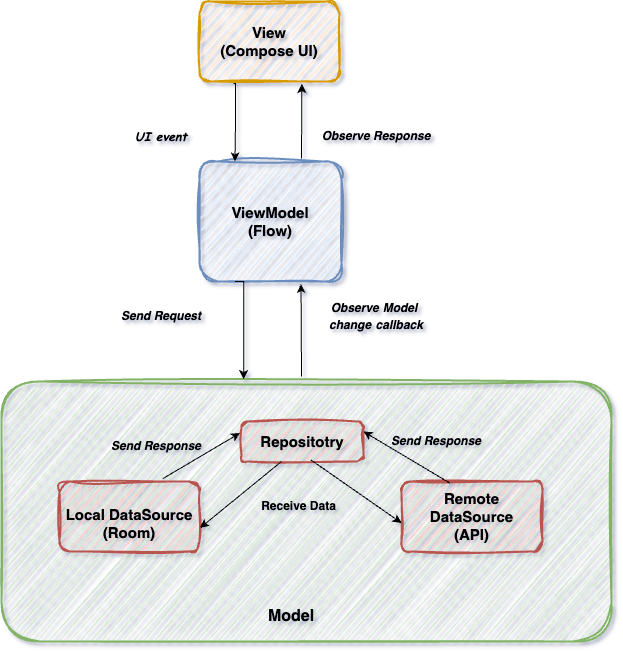

The diagram above was exported from draw.io. Its source (the exported page's mxGraphModel, read from the mxfile embedded in the PNG):
<mxGraphModel dx="984" dy="1725" grid="1" gridSize="10" guides="1" tooltips="1" connect="0" arrows="1" fold="1" page="1" pageScale="1" pageWidth="850" pageHeight="1100" background="#FFFFFF" math="0" shadow="1">
  <root>
    <mxCell id="0" />
    <mxCell id="1" parent="0" />
    <mxCell id="2" value="&#10;&#10;ViewModel&#10;(Flow)" style="whiteSpace=wrap;strokeWidth=2;verticalAlign=top;fillColor=#dae8fc;strokeColor=#6c8ebf;rounded=1;sketch=1;curveFitting=1;jiggle=2;fontStyle=1;fontSize=15;" parent="1" vertex="1">
      <mxGeometry x="298" y="20" width="142" height="120" as="geometry" />
    </mxCell>
    <mxCell id="M06qOynPnthe7z4A-otA-15" style="edgeStyle=orthogonalEdgeStyle;rounded=0;orthogonalLoop=1;jettySize=auto;html=1;exitX=0.25;exitY=1;exitDx=0;exitDy=0;entryX=0.25;entryY=0;entryDx=0;entryDy=0;" edge="1" parent="1" source="3" target="2">
      <mxGeometry relative="1" as="geometry">
        <Array as="points">
          <mxPoint x="334" y="-58" />
          <mxPoint x="334" y="-20" />
        </Array>
      </mxGeometry>
    </mxCell>
    <mxCell id="3" value="View&#10;(Compose UI)" style="whiteSpace=wrap;strokeWidth=2;fillColor=#ffe6cc;strokeColor=#d79b00;perimeterSpacing=2;rounded=1;glass=0;shadow=0;labelBorderColor=none;textShadow=0;sketch=1;curveFitting=1;jiggle=2;fontStyle=1;fontSize=15;" parent="1" vertex="1">
      <mxGeometry x="298" y="-140" width="140" height="80" as="geometry" />
    </mxCell>
    <mxCell id="4" value="" style="whiteSpace=wrap;strokeWidth=2;verticalAlign=top;fillColor=#d5e8d4;strokeColor=#82b366;rounded=1;sketch=1;curveFitting=1;jiggle=2;" parent="1" vertex="1">
      <mxGeometry x="100" y="240" width="610" height="260" as="geometry" />
    </mxCell>
    <mxCell id="5" value="Remote DataSource&#10;(API)" style="whiteSpace=wrap;strokeWidth=2;fillColor=#f8cecc;strokeColor=#b85450;rounded=1;sketch=1;curveFitting=1;jiggle=2;fontStyle=1;fontSize=15;" parent="1" vertex="1">
      <mxGeometry x="500" y="340" width="141" height="70" as="geometry" />
    </mxCell>
    <mxCell id="6" value="&#10;Local DataSource&#10;(Room)" style="whiteSpace=wrap;strokeWidth=2;verticalAlign=top;fillColor=#f8cecc;strokeColor=#b85450;rounded=1;sketch=1;curveFitting=1;jiggle=2;fontSize=15;fontStyle=1" parent="1" vertex="1">
      <mxGeometry x="158" y="340" width="140" height="70" as="geometry" />
    </mxCell>
    <mxCell id="7" value="Repositotry" style="whiteSpace=wrap;strokeWidth=2;fillColor=#f8cecc;strokeColor=#b85450;rounded=1;sketch=1;curveFitting=1;jiggle=2;fontSize=15;fontStyle=1" parent="1" vertex="1">
      <mxGeometry x="340" y="280" width="122" height="40" as="geometry" />
    </mxCell>
    <mxCell id="M06qOynPnthe7z4A-otA-17" style="edgeStyle=orthogonalEdgeStyle;rounded=0;orthogonalLoop=1;jettySize=auto;html=1;exitX=0.25;exitY=1;exitDx=0;exitDy=0;entryX=0.397;entryY=-0.009;entryDx=0;entryDy=0;entryPerimeter=0;" edge="1" parent="1" source="2" target="4">
      <mxGeometry relative="1" as="geometry">
        <Array as="points">
          <mxPoint x="342" y="140" />
        </Array>
      </mxGeometry>
    </mxCell>
    <mxCell id="M06qOynPnthe7z4A-otA-18" value="&lt;font size=&quot;1&quot; face=&quot;Comic Sans MS&quot; style=&quot;&quot;&gt;&lt;b style=&quot;&quot;&gt;&lt;i style=&quot;font-size: 12px;&quot;&gt;UI event&lt;/i&gt;&lt;/b&gt;&lt;/font&gt;" style="text;strokeColor=none;align=center;fillColor=none;html=1;verticalAlign=middle;whiteSpace=wrap;rounded=0;" vertex="1" parent="1">
      <mxGeometry x="200" y="-20" width="120" height="30" as="geometry" />
    </mxCell>
    <mxCell id="M06qOynPnthe7z4A-otA-19" value="&lt;b&gt;&lt;font style=&quot;font-size: 12px;&quot;&gt;&lt;i&gt;Send Request&lt;/i&gt;&lt;/font&gt;&lt;/b&gt;" style="text;strokeColor=none;align=center;fillColor=none;html=1;verticalAlign=middle;whiteSpace=wrap;rounded=0;" vertex="1" parent="1">
      <mxGeometry x="200" y="160" width="120" height="30" as="geometry" />
    </mxCell>
    <mxCell id="M06qOynPnthe7z4A-otA-26" value="" style="endArrow=classic;html=1;rounded=0;exitX=0.57;exitY=0.963;exitDx=0;exitDy=0;exitPerimeter=0;entryX=0;entryY=0.593;entryDx=0;entryDy=0;entryPerimeter=0;" edge="1" parent="1" source="7" target="5">
      <mxGeometry width="50" height="50" relative="1" as="geometry">
        <mxPoint x="380" y="420" as="sourcePoint" />
        <mxPoint x="430" y="370" as="targetPoint" />
      </mxGeometry>
    </mxCell>
    <mxCell id="M06qOynPnthe7z4A-otA-27" value="" style="endArrow=classic;html=1;rounded=0;exitX=0.643;exitY=1.063;exitDx=0;exitDy=0;exitPerimeter=0;entryX=1.004;entryY=0.664;entryDx=0;entryDy=0;entryPerimeter=0;" edge="1" parent="1" target="6">
      <mxGeometry width="50" height="50" relative="1" as="geometry">
        <mxPoint x="380" y="320" as="sourcePoint" />
        <mxPoint x="462" y="377" as="targetPoint" />
      </mxGeometry>
    </mxCell>
    <mxCell id="M06qOynPnthe7z4A-otA-38" value="" style="endArrow=classic;html=1;rounded=0;entryX=-0.012;entryY=0.288;entryDx=0;entryDy=0;entryPerimeter=0;exitX=0.739;exitY=-0.042;exitDx=0;exitDy=0;exitPerimeter=0;" edge="1" parent="1" source="6" target="7">
      <mxGeometry width="50" height="50" relative="1" as="geometry">
        <mxPoint x="233" y="345" as="sourcePoint" />
        <mxPoint x="280" y="300" as="targetPoint" />
      </mxGeometry>
    </mxCell>
    <mxCell id="M06qOynPnthe7z4A-otA-39" value="" style="endArrow=classic;html=1;rounded=0;entryX=0.725;entryY=1.006;entryDx=0;entryDy=0;entryPerimeter=0;" edge="1" parent="1" target="3">
      <mxGeometry width="50" height="50" relative="1" as="geometry">
        <mxPoint x="400" y="17" as="sourcePoint" />
        <mxPoint x="380" y="-60" as="targetPoint" />
      </mxGeometry>
    </mxCell>
    <mxCell id="M06qOynPnthe7z4A-otA-41" value="" style="endArrow=classic;html=1;rounded=0;exitX=0.344;exitY=0.024;exitDx=0;exitDy=0;exitPerimeter=0;" edge="1" parent="1" source="5">
      <mxGeometry width="50" height="50" relative="1" as="geometry">
        <mxPoint x="502" y="410" as="sourcePoint" />
        <mxPoint x="462" y="290" as="targetPoint" />
      </mxGeometry>
    </mxCell>
    <mxCell id="M06qOynPnthe7z4A-otA-43" value="" style="endArrow=classic;html=1;rounded=0;entryX=0.715;entryY=1.021;entryDx=0;entryDy=0;entryPerimeter=0;" edge="1" parent="1" target="2">
      <mxGeometry width="50" height="50" relative="1" as="geometry">
        <mxPoint x="400" y="235" as="sourcePoint" />
        <mxPoint x="360" y="140" as="targetPoint" />
      </mxGeometry>
    </mxCell>
    <mxCell id="M06qOynPnthe7z4A-otA-44" value="&lt;font size=&quot;1&quot; style=&quot;&quot;&gt;&lt;b style=&quot;&quot;&gt;&lt;i style=&quot;font-size: 12px;&quot;&gt;Observe Response&lt;/i&gt;&lt;/b&gt;&lt;/font&gt;" style="text;strokeColor=none;align=center;fillColor=none;html=1;verticalAlign=middle;whiteSpace=wrap;rounded=0;" vertex="1" parent="1">
      <mxGeometry x="410" y="-20" width="130" height="30" as="geometry" />
    </mxCell>
    <mxCell id="M06qOynPnthe7z4A-otA-45" value="&lt;font style=&quot;&quot;&gt;&lt;b style=&quot;&quot;&gt;&lt;i style=&quot;&quot;&gt;&lt;font style=&quot;font-size: 12px;&quot;&gt;Observe&lt;/font&gt;&lt;span style=&quot;font-size: 14px;&quot;&gt; &lt;/span&gt;&lt;font style=&quot;font-size: 12px;&quot;&gt;Model&lt;/font&gt;&lt;span style=&quot;font-size: 14px;&quot;&gt;&amp;nbsp;&lt;/span&gt;&lt;/i&gt;&lt;/b&gt;&lt;/font&gt;&lt;div&gt;&lt;b style=&quot;&quot;&gt;&lt;i style=&quot;&quot;&gt;&lt;font style=&quot;font-size: 12px;&quot;&gt;change&lt;/font&gt;&lt;font size=&quot;3&quot;&gt; &lt;/font&gt;&lt;font style=&quot;font-size: 12px;&quot;&gt;callback&lt;/font&gt;&lt;/i&gt;&lt;/b&gt;&lt;/div&gt;" style="text;strokeColor=none;align=center;fillColor=none;html=1;verticalAlign=middle;whiteSpace=wrap;rounded=0;" vertex="1" parent="1">
      <mxGeometry x="410" y="160" width="130" height="30" as="geometry" />
    </mxCell>
    <mxCell id="M06qOynPnthe7z4A-otA-46" value="&lt;b&gt;&lt;i&gt;Send Response&lt;/i&gt;&lt;/b&gt;" style="text;strokeColor=none;align=center;fillColor=none;html=1;verticalAlign=middle;whiteSpace=wrap;rounded=0;" vertex="1" parent="1">
      <mxGeometry x="190" y="290" width="130" height="30" as="geometry" />
    </mxCell>
    <mxCell id="M06qOynPnthe7z4A-otA-47" value="&lt;b&gt;&lt;font style=&quot;font-size: 12px;&quot;&gt;&lt;i&gt;Send Response&lt;/i&gt;&lt;/font&gt;&lt;/b&gt;" style="text;strokeColor=none;align=center;fillColor=none;html=1;verticalAlign=middle;whiteSpace=wrap;rounded=0;" vertex="1" parent="1">
      <mxGeometry x="470" y="285" width="130" height="30" as="geometry" />
    </mxCell>
    <mxCell id="M06qOynPnthe7z4A-otA-48" value="&lt;b&gt;&lt;font style=&quot;font-size: 12px;&quot;&gt;Receive Data&lt;/font&gt;&lt;/b&gt;" style="text;strokeColor=none;align=center;fillColor=none;html=1;verticalAlign=middle;whiteSpace=wrap;rounded=0;" vertex="1" parent="1">
      <mxGeometry x="335" y="350" width="125" height="30" as="geometry" />
    </mxCell>
    <mxCell id="M06qOynPnthe7z4A-otA-52" value="&lt;b&gt;&lt;font style=&quot;font-size: 16px;&quot;&gt;Model&lt;/font&gt;&lt;/b&gt;" style="text;strokeColor=none;align=center;fillColor=none;html=1;verticalAlign=middle;whiteSpace=wrap;rounded=0;" vertex="1" parent="1">
      <mxGeometry x="360" y="460" width="60" height="30" as="geometry" />
    </mxCell>
  </root>
</mxGraphModel>